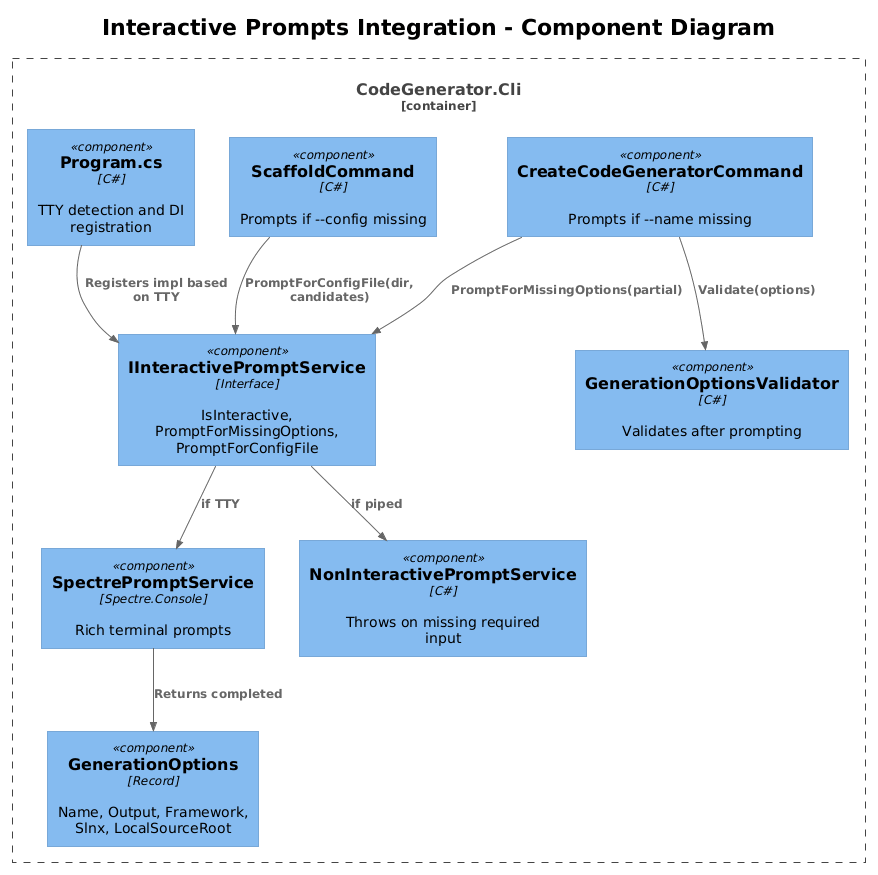

The diagram above was rendered by PlantUML. Its source (embedded in the PNG):
@startuml
!theme plain
!include <C4/C4_Component>

title Interactive Prompts Integration - Component Diagram

Container_Boundary(cli, "CodeGenerator.Cli") {
    Component(program, "Program.cs", "C#", "TTY detection and DI registration")
    Component(createCmd, "CreateCodeGeneratorCommand", "C#", "Prompts if --name missing")
    Component(scaffoldCmd, "ScaffoldCommand", "C#", "Prompts if --config missing")
    Component(iPrompt, "IInteractivePromptService", "Interface", "IsInteractive, PromptForMissingOptions, PromptForConfigFile")
    Component(spectre, "SpectrePromptService", "Spectre.Console", "Rich terminal prompts")
    Component(nonInteractive, "NonInteractivePromptService", "C#", "Throws on missing required input")
    Component(validator, "GenerationOptionsValidator", "C#", "Validates after prompting")
    Component(genOpts, "GenerationOptions", "Record", "Name, Output, Framework, Slnx, LocalSourceRoot")
}

Rel(program, iPrompt, "Registers impl based on TTY")
Rel(createCmd, iPrompt, "PromptForMissingOptions(partial)")
Rel(scaffoldCmd, iPrompt, "PromptForConfigFile(dir, candidates)")
Rel(iPrompt, spectre, "if TTY")
Rel(iPrompt, nonInteractive, "if piped")
Rel(spectre, genOpts, "Returns completed")
Rel(createCmd, validator, "Validate(options)")
@enduml